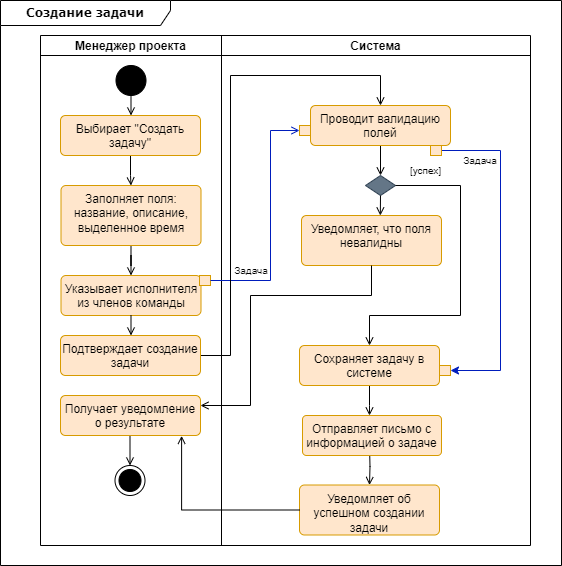

The diagram above was exported from draw.io. Its source (the exported page's mxGraphModel, read from the mxfile embedded in the PNG):
<mxGraphModel dx="1050" dy="566" grid="1" gridSize="10" guides="1" tooltips="1" connect="1" arrows="1" fold="1" page="1" pageScale="1" pageWidth="827" pageHeight="1169" math="0" shadow="0">
  <root>
    <mxCell id="0" />
    <mxCell id="1" parent="0" />
    <mxCell id="ir2lZSe-M-KhIsvbzkP0-20" value="" style="shape=table;childLayout=tableLayout;startSize=0;fillColor=none;collapsible=0;recursiveResize=0;expand=0;" parent="1" vertex="1">
      <mxGeometry x="120" y="110" width="490" height="510" as="geometry" />
    </mxCell>
    <mxCell id="ir2lZSe-M-KhIsvbzkP0-21" value="" style="shape=tableRow;horizontal=0;swimlaneHead=0;swimlaneBody=0;top=0;left=0;strokeColor=inherit;bottom=0;right=0;dropTarget=0;fontStyle=0;fillColor=none;points=[[0,0.5],[1,0.5]];portConstraint=eastwest;startSize=0;collapsible=0;recursiveResize=0;expand=0;" parent="ir2lZSe-M-KhIsvbzkP0-20" vertex="1">
      <mxGeometry width="490" height="510" as="geometry" />
    </mxCell>
    <mxCell id="ir2lZSe-M-KhIsvbzkP0-22" value="Менеджер проекта" style="swimlane;swimlaneHead=0;swimlaneBody=0;fontStyle=1;strokeColor=inherit;connectable=0;fillColor=none;startSize=20;collapsible=0;recursiveResize=0;expand=0;" parent="ir2lZSe-M-KhIsvbzkP0-21" vertex="1">
      <mxGeometry width="181" height="510" as="geometry">
        <mxRectangle width="181" height="510" as="alternateBounds" />
      </mxGeometry>
    </mxCell>
    <mxCell id="ir2lZSe-M-KhIsvbzkP0-37" style="edgeStyle=orthogonalEdgeStyle;rounded=0;orthogonalLoop=1;jettySize=auto;html=1;endArrow=open;endFill=0;" parent="ir2lZSe-M-KhIsvbzkP0-22" source="ir2lZSe-M-KhIsvbzkP0-1" target="ir2lZSe-M-KhIsvbzkP0-26" edge="1">
      <mxGeometry relative="1" as="geometry" />
    </mxCell>
    <mxCell id="ir2lZSe-M-KhIsvbzkP0-1" value="" style="ellipse;fillColor=strokeColor;html=1;" parent="ir2lZSe-M-KhIsvbzkP0-22" vertex="1">
      <mxGeometry x="75.5" y="30" width="30" height="30" as="geometry" />
    </mxCell>
    <mxCell id="ir2lZSe-M-KhIsvbzkP0-38" style="edgeStyle=orthogonalEdgeStyle;rounded=0;orthogonalLoop=1;jettySize=auto;html=1;endArrow=open;endFill=0;" parent="ir2lZSe-M-KhIsvbzkP0-22" source="ir2lZSe-M-KhIsvbzkP0-26" target="ir2lZSe-M-KhIsvbzkP0-27" edge="1">
      <mxGeometry relative="1" as="geometry" />
    </mxCell>
    <mxCell id="ir2lZSe-M-KhIsvbzkP0-26" value="Выбирает &quot;Создать задачу&quot;" style="html=1;align=center;verticalAlign=top;rounded=1;absoluteArcSize=1;arcSize=10;dashed=0;whiteSpace=wrap;fillColor=#ffe6cc;strokeColor=#d79b00;" parent="ir2lZSe-M-KhIsvbzkP0-22" vertex="1">
      <mxGeometry x="20" y="80" width="140" height="40" as="geometry" />
    </mxCell>
    <mxCell id="ir2lZSe-M-KhIsvbzkP0-39" style="edgeStyle=orthogonalEdgeStyle;rounded=0;orthogonalLoop=1;jettySize=auto;html=1;endArrow=open;endFill=0;" parent="ir2lZSe-M-KhIsvbzkP0-22" source="ir2lZSe-M-KhIsvbzkP0-27" target="ir2lZSe-M-KhIsvbzkP0-28" edge="1">
      <mxGeometry relative="1" as="geometry" />
    </mxCell>
    <mxCell id="ir2lZSe-M-KhIsvbzkP0-27" value="Заполняет поля: название, описание, выделенное время" style="html=1;align=center;verticalAlign=top;rounded=1;absoluteArcSize=1;arcSize=10;dashed=0;whiteSpace=wrap;fillColor=#ffe6cc;strokeColor=#d79b00;" parent="ir2lZSe-M-KhIsvbzkP0-22" vertex="1">
      <mxGeometry x="20.5" y="150" width="140" height="60" as="geometry" />
    </mxCell>
    <mxCell id="ir2lZSe-M-KhIsvbzkP0-28" value="Указывает исполнителя из членов команды" style="html=1;align=center;verticalAlign=top;rounded=1;absoluteArcSize=1;arcSize=10;dashed=0;whiteSpace=wrap;fillColor=#ffe6cc;strokeColor=#d79b00;" parent="ir2lZSe-M-KhIsvbzkP0-22" vertex="1">
      <mxGeometry x="20.5" y="240" width="140" height="40" as="geometry" />
    </mxCell>
    <mxCell id="ir2lZSe-M-KhIsvbzkP0-46" value="" style="rounded=0;whiteSpace=wrap;html=1;fillColor=#ffe6cc;strokeColor=#d79b00;" parent="ir2lZSe-M-KhIsvbzkP0-22" vertex="1">
      <mxGeometry x="159" y="240" width="11" height="10" as="geometry" />
    </mxCell>
    <mxCell id="ir2lZSe-M-KhIsvbzkP0-87" style="edgeStyle=orthogonalEdgeStyle;rounded=0;orthogonalLoop=1;jettySize=auto;html=1;endArrow=open;endFill=0;exitX=0;exitY=0;exitDx=70;exitDy=30;exitPerimeter=0;" parent="ir2lZSe-M-KhIsvbzkP0-22" target="ir2lZSe-M-KhIsvbzkP0-86" edge="1">
      <mxGeometry relative="1" as="geometry">
        <Array as="points">
          <mxPoint x="90" y="452" />
          <mxPoint x="90" y="452" />
        </Array>
        <mxPoint x="89.5" y="400" as="sourcePoint" />
      </mxGeometry>
    </mxCell>
    <mxCell id="ir2lZSe-M-KhIsvbzkP0-86" value="" style="ellipse;html=1;shape=endState;fillColor=strokeColor;" parent="ir2lZSe-M-KhIsvbzkP0-22" vertex="1">
      <mxGeometry x="74.5" y="430" width="30" height="30" as="geometry" />
    </mxCell>
    <mxCell id="ir2lZSe-M-KhIsvbzkP0-23" value="Система" style="swimlane;swimlaneHead=0;swimlaneBody=0;fontStyle=1;strokeColor=inherit;connectable=0;fillColor=none;startSize=20;collapsible=0;recursiveResize=0;expand=0;" parent="ir2lZSe-M-KhIsvbzkP0-21" vertex="1">
      <mxGeometry x="181" width="309" height="510" as="geometry">
        <mxRectangle width="309" height="510" as="alternateBounds" />
      </mxGeometry>
    </mxCell>
    <mxCell id="ir2lZSe-M-KhIsvbzkP0-88" value="&lt;b&gt;Создание задачи&lt;/b&gt;" style="shape=umlFrame;whiteSpace=wrap;html=1;rounded=1;shadow=0;comic=0;labelBackgroundColor=none;strokeWidth=1;fontFamily=Verdana;fontSize=12;align=center;width=170;height=25;" parent="ir2lZSe-M-KhIsvbzkP0-23" vertex="1">
      <mxGeometry x="-221" y="-35" width="561" height="565" as="geometry" />
    </mxCell>
    <mxCell id="xCekLvlc1uRamUwz6qQX-13" style="edgeStyle=orthogonalEdgeStyle;rounded=0;orthogonalLoop=1;jettySize=auto;html=1;exitX=0.5;exitY=1;exitDx=0;exitDy=0;endArrow=open;endFill=0;" parent="ir2lZSe-M-KhIsvbzkP0-23" source="ir2lZSe-M-KhIsvbzkP0-47" target="ir2lZSe-M-KhIsvbzkP0-51" edge="1">
      <mxGeometry relative="1" as="geometry" />
    </mxCell>
    <mxCell id="ir2lZSe-M-KhIsvbzkP0-47" value="Проводит валидацию полей" style="html=1;align=center;verticalAlign=top;rounded=1;absoluteArcSize=1;arcSize=10;dashed=0;whiteSpace=wrap;fillColor=#ffe6cc;strokeColor=#d79b00;" parent="ir2lZSe-M-KhIsvbzkP0-23" vertex="1">
      <mxGeometry x="89" y="70" width="140" height="40" as="geometry" />
    </mxCell>
    <mxCell id="ir2lZSe-M-KhIsvbzkP0-51" value="" style="rhombus;whiteSpace=wrap;html=1;verticalAlign=top;rounded=0;arcSize=10;dashed=0;fillColor=#647687;fontColor=#ffffff;strokeColor=#314354;" parent="ir2lZSe-M-KhIsvbzkP0-23" vertex="1">
      <mxGeometry x="144" y="140" width="30" height="20" as="geometry" />
    </mxCell>
    <mxCell id="ir2lZSe-M-KhIsvbzkP0-64" value="&lt;font style=&quot;font-size: 10px;&quot;&gt;[успех]&lt;/font&gt;" style="text;html=1;align=center;verticalAlign=middle;resizable=0;points=[];autosize=1;strokeColor=none;fillColor=none;" parent="ir2lZSe-M-KhIsvbzkP0-23" vertex="1">
      <mxGeometry x="179" y="120" width="50" height="30" as="geometry" />
    </mxCell>
    <mxCell id="ir2lZSe-M-KhIsvbzkP0-56" value="" style="rounded=0;whiteSpace=wrap;html=1;fillColor=#ffe6cc;strokeColor=#d79b00;" parent="ir2lZSe-M-KhIsvbzkP0-23" vertex="1">
      <mxGeometry x="78" y="90" width="11" height="10" as="geometry" />
    </mxCell>
    <mxCell id="ir2lZSe-M-KhIsvbzkP0-54" value="" style="edgeStyle=orthogonalEdgeStyle;rounded=0;orthogonalLoop=1;jettySize=auto;html=1;endArrow=open;endFill=0;exitX=1;exitY=0.5;exitDx=0;exitDy=0;entryX=0.5;entryY=0;entryDx=0;entryDy=0;" parent="ir2lZSe-M-KhIsvbzkP0-23" source="ir2lZSe-M-KhIsvbzkP0-51" target="xCekLvlc1uRamUwz6qQX-7" edge="1">
      <mxGeometry relative="1" as="geometry">
        <mxPoint x="99" y="330" as="targetPoint" />
        <Array as="points">
          <mxPoint x="239" y="150" />
          <mxPoint x="239" y="280" />
          <mxPoint x="148" y="280" />
        </Array>
      </mxGeometry>
    </mxCell>
    <mxCell id="xCekLvlc1uRamUwz6qQX-19" style="edgeStyle=orthogonalEdgeStyle;rounded=0;orthogonalLoop=1;jettySize=auto;html=1;endArrow=open;endFill=0;" parent="ir2lZSe-M-KhIsvbzkP0-23" source="xCekLvlc1uRamUwz6qQX-7" edge="1">
      <mxGeometry relative="1" as="geometry">
        <mxPoint x="148" y="380" as="targetPoint" />
      </mxGeometry>
    </mxCell>
    <mxCell id="xCekLvlc1uRamUwz6qQX-7" value="Сохраняет задачу в системе" style="html=1;align=center;verticalAlign=top;rounded=1;absoluteArcSize=1;arcSize=10;dashed=0;whiteSpace=wrap;fillColor=#ffe6cc;strokeColor=#d79b00;" parent="ir2lZSe-M-KhIsvbzkP0-23" vertex="1">
      <mxGeometry x="78" y="310" width="140" height="40" as="geometry" />
    </mxCell>
    <mxCell id="xCekLvlc1uRamUwz6qQX-26" value="" style="rounded=0;whiteSpace=wrap;html=1;fillColor=#ffe6cc;strokeColor=#d79b00;" parent="ir2lZSe-M-KhIsvbzkP0-23" vertex="1">
      <mxGeometry x="218" y="330" width="11" height="10" as="geometry" />
    </mxCell>
    <mxCell id="xCekLvlc1uRamUwz6qQX-31" value="Задача" style="text;html=1;strokeColor=none;fillColor=none;align=center;verticalAlign=middle;whiteSpace=wrap;rounded=0;fontSize=10;" parent="ir2lZSe-M-KhIsvbzkP0-23" vertex="1">
      <mxGeometry x="229" y="110" width="60" height="30" as="geometry" />
    </mxCell>
    <mxCell id="xCekLvlc1uRamUwz6qQX-16" value="Уведомляет, что поля невалидны" style="html=1;align=center;verticalAlign=top;rounded=1;absoluteArcSize=1;arcSize=10;dashed=0;whiteSpace=wrap;fillColor=#ffe6cc;strokeColor=#d79b00;" parent="ir2lZSe-M-KhIsvbzkP0-23" vertex="1">
      <mxGeometry x="80" y="180" width="140" height="50" as="geometry" />
    </mxCell>
    <mxCell id="xCekLvlc1uRamUwz6qQX-34" style="edgeStyle=orthogonalEdgeStyle;rounded=0;orthogonalLoop=1;jettySize=auto;html=1;exitX=0.5;exitY=1;exitDx=0;exitDy=0;entryX=0.563;entryY=0;entryDx=0;entryDy=0;entryPerimeter=0;endArrow=open;endFill=0;" parent="ir2lZSe-M-KhIsvbzkP0-23" source="ir2lZSe-M-KhIsvbzkP0-51" target="xCekLvlc1uRamUwz6qQX-16" edge="1">
      <mxGeometry relative="1" as="geometry" />
    </mxCell>
    <mxCell id="xCekLvlc1uRamUwz6qQX-17" value="Уведомляет об успешном создании задачи" style="html=1;align=center;verticalAlign=top;rounded=1;absoluteArcSize=1;arcSize=10;dashed=0;whiteSpace=wrap;fillColor=#ffe6cc;strokeColor=#d79b00;" parent="ir2lZSe-M-KhIsvbzkP0-23" vertex="1">
      <mxGeometry x="78" y="449.5" width="140" height="50" as="geometry" />
    </mxCell>
    <mxCell id="xCekLvlc1uRamUwz6qQX-20" style="edgeStyle=orthogonalEdgeStyle;rounded=0;orthogonalLoop=1;jettySize=auto;html=1;endArrow=open;endFill=0;" parent="ir2lZSe-M-KhIsvbzkP0-23" target="xCekLvlc1uRamUwz6qQX-17" edge="1">
      <mxGeometry relative="1" as="geometry">
        <mxPoint x="148" y="410" as="sourcePoint" />
      </mxGeometry>
    </mxCell>
    <mxCell id="xCekLvlc1uRamUwz6qQX-23" value="Задача" style="text;html=1;strokeColor=none;fillColor=none;align=center;verticalAlign=middle;whiteSpace=wrap;rounded=0;fontSize=10;" parent="ir2lZSe-M-KhIsvbzkP0-23" vertex="1">
      <mxGeometry y="220" width="60" height="30" as="geometry" />
    </mxCell>
    <mxCell id="ir2lZSe-M-KhIsvbzkP0-53" value="Отправляет письмо с информацией о задаче" style="whiteSpace=wrap;html=1;verticalAlign=top;rounded=1;arcSize=10;dashed=0;fillColor=#ffe6cc;strokeColor=#d79b00;" parent="ir2lZSe-M-KhIsvbzkP0-23" vertex="1">
      <mxGeometry x="81" y="380" width="139" height="40" as="geometry" />
    </mxCell>
    <mxCell id="ir2lZSe-M-KhIsvbzkP0-57" style="edgeStyle=orthogonalEdgeStyle;rounded=0;orthogonalLoop=1;jettySize=auto;html=1;entryX=0;entryY=0.5;entryDx=0;entryDy=0;fillColor=#0050ef;strokeColor=#001DBC;endArrow=open;endFill=0;exitX=1;exitY=0.5;exitDx=0;exitDy=0;" parent="ir2lZSe-M-KhIsvbzkP0-21" source="ir2lZSe-M-KhIsvbzkP0-46" target="ir2lZSe-M-KhIsvbzkP0-56" edge="1">
      <mxGeometry relative="1" as="geometry">
        <mxPoint x="150" y="305" as="sourcePoint" />
        <Array as="points">
          <mxPoint x="230" y="245" />
          <mxPoint x="230" y="95" />
        </Array>
      </mxGeometry>
    </mxCell>
    <mxCell id="xCekLvlc1uRamUwz6qQX-5" style="edgeStyle=orthogonalEdgeStyle;rounded=0;orthogonalLoop=1;jettySize=auto;html=1;endArrow=open;endFill=0;entryX=0.5;entryY=0;entryDx=0;entryDy=0;" parent="1" source="xCekLvlc1uRamUwz6qQX-1" target="ir2lZSe-M-KhIsvbzkP0-47" edge="1">
      <mxGeometry relative="1" as="geometry">
        <Array as="points">
          <mxPoint x="310" y="430" />
          <mxPoint x="310" y="150" />
          <mxPoint x="460" y="150" />
        </Array>
      </mxGeometry>
    </mxCell>
    <mxCell id="xCekLvlc1uRamUwz6qQX-1" value="Подтверждает создание задачи" style="html=1;align=center;verticalAlign=top;rounded=1;absoluteArcSize=1;arcSize=10;dashed=0;whiteSpace=wrap;fillColor=#ffe6cc;strokeColor=#d79b00;" parent="1" vertex="1">
      <mxGeometry x="140" y="410" width="140" height="40" as="geometry" />
    </mxCell>
    <mxCell id="xCekLvlc1uRamUwz6qQX-3" style="edgeStyle=orthogonalEdgeStyle;rounded=0;orthogonalLoop=1;jettySize=auto;html=1;endArrow=open;endFill=0;" parent="1" source="ir2lZSe-M-KhIsvbzkP0-28" target="xCekLvlc1uRamUwz6qQX-1" edge="1">
      <mxGeometry relative="1" as="geometry" />
    </mxCell>
    <mxCell id="xCekLvlc1uRamUwz6qQX-14" value="Получает уведомление о результате" style="html=1;align=center;verticalAlign=top;rounded=1;absoluteArcSize=1;arcSize=10;dashed=0;whiteSpace=wrap;fillColor=#ffe6cc;strokeColor=#d79b00;" parent="1" vertex="1">
      <mxGeometry x="140" y="470" width="140" height="40" as="geometry" />
    </mxCell>
    <mxCell id="xCekLvlc1uRamUwz6qQX-22" style="edgeStyle=orthogonalEdgeStyle;rounded=0;orthogonalLoop=1;jettySize=auto;html=1;exitX=0.5;exitY=1;exitDx=0;exitDy=0;entryX=1;entryY=0.25;entryDx=0;entryDy=0;endArrow=open;endFill=0;" parent="1" source="xCekLvlc1uRamUwz6qQX-16" target="xCekLvlc1uRamUwz6qQX-14" edge="1">
      <mxGeometry relative="1" as="geometry">
        <Array as="points">
          <mxPoint x="451" y="370" />
          <mxPoint x="330" y="370" />
          <mxPoint x="330" y="480" />
        </Array>
      </mxGeometry>
    </mxCell>
    <mxCell id="xCekLvlc1uRamUwz6qQX-21" style="edgeStyle=orthogonalEdgeStyle;rounded=0;orthogonalLoop=1;jettySize=auto;html=1;endArrow=open;endFill=0;entryX=0.865;entryY=1.009;entryDx=0;entryDy=0;entryPerimeter=0;" parent="1" source="xCekLvlc1uRamUwz6qQX-17" target="xCekLvlc1uRamUwz6qQX-14" edge="1">
      <mxGeometry relative="1" as="geometry" />
    </mxCell>
    <mxCell id="xCekLvlc1uRamUwz6qQX-29" style="edgeStyle=orthogonalEdgeStyle;rounded=0;orthogonalLoop=1;jettySize=auto;html=1;exitX=1;exitY=0.5;exitDx=0;exitDy=0;entryX=1;entryY=0.5;entryDx=0;entryDy=0;fillColor=#0050ef;strokeColor=#001DBC;endArrow=classic;endFill=1;" parent="1" source="xCekLvlc1uRamUwz6qQX-24" target="xCekLvlc1uRamUwz6qQX-26" edge="1">
      <mxGeometry relative="1" as="geometry">
        <Array as="points">
          <mxPoint x="580" y="225" />
          <mxPoint x="580" y="445" />
        </Array>
      </mxGeometry>
    </mxCell>
    <mxCell id="xCekLvlc1uRamUwz6qQX-24" value="" style="rounded=0;whiteSpace=wrap;html=1;fillColor=#ffe6cc;strokeColor=#d79b00;" parent="1" vertex="1">
      <mxGeometry x="510" y="220" width="11" height="10" as="geometry" />
    </mxCell>
  </root>
</mxGraphModel>